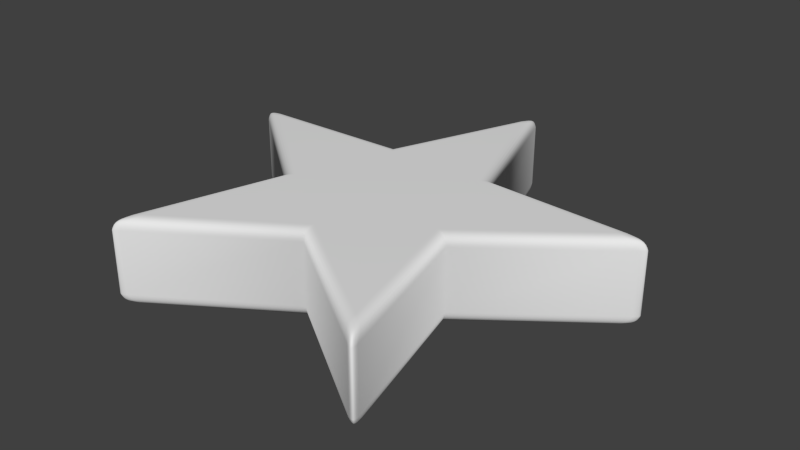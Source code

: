 # Source: Star.blend  (saved by Blender 2.72.0; exported with 4.5.12 LTS)
import bpy
from mathutils import Matrix  # noqa: F401  (used for matrix-valued properties, if any)

bpy.ops.wm.read_factory_settings(use_empty=True)
scene = bpy.context.scene
scene.name = 'Scene'

# ---- collections
col_collection_1 = bpy.data.collections.new('Collection 1'); scene.collection.children.link(col_collection_1)

# ---- world
world_world = bpy.data.worlds.new('World'); scene.world = world_world
world_world.color = (0.05088, 0.05088, 0.05088)
world_world.use_sun_shadow = False
world_world.sun_shadow_jitter_overblur = 0.0
world_world.cycles.sampling_method = 'MANUAL'
world_world.cycles.sample_map_resolution = 256

# ---- meshes
me_circle = bpy.data.meshes.new('Circle')
me_circle.from_pydata([(2.284, 0.6993, -0.4226), (0.6015, 0.7989, -0.4226), (0.04063, 2.388, -0.4226), (-0.5739, 0.8189, -0.4226), (-2.259, 0.7766, -0.4226), (-0.9562, -0.2928, -0.4226), (-1.436, -1.908, -0.4226), (-0.01701, -0.9999, -0.4226), (1.371, -1.956, -0.4226), (0.9457, -0.3252, -0.4226), (2.284, 0.6993, 0.4207), (0.6015, 0.7989, 0.4207), (0.04063, 2.388, 0.4207), (-0.5739, 0.8189, 0.4207), (-2.259, 0.7766, 0.4207), (-0.9562, -0.2928, 0.4207), (-1.436, -1.908, 0.4207), (-0.01701, -0.9999, 0.4207), (1.371, -1.956, 0.4207), (0.9457, -0.3252, 0.4207)], [], [(9, 0, 10, 19), (8, 9, 19, 18), (7, 8, 18, 17), (6, 7, 17, 16), (5, 6, 16, 15), (4, 5, 15, 14), (3, 4, 14, 13), (2, 3, 13, 12), (1, 2, 12, 11), (0, 1, 11, 10), (14, 15, 13), (16, 17, 15), (18, 19, 17), (10, 11, 19), (12, 13, 11), (19, 11, 13), (17, 19, 15), (13, 15, 19), (0, 9, 1), (2, 1, 3), (4, 3, 5), (6, 5, 7), (8, 7, 9), (7, 5, 9), (5, 3, 9), (9, 3, 1)])
me_circle.polygons.foreach_set('use_smooth', [True] * 26)
_uv = me_circle.uv_layers.new(name='UVMap')
_uv.uv.foreach_set('vector', [0.7928, 0.9974, 0.7928, 0.8026, 0.8904, 0.8026, 0.8904, 0.9974, 0.0, 0.6078, 0.1948, 0.6078, 0.1948, 0.7054, 2.759e-08, 0.7054, 0.3897, 0.8029, 0.1948, 0.8029, 0.1948, 0.7054, 0.3897, 0.7054, 0.0, 0.7054, 0.1948, 0.7054, 0.1948, 0.8029, 0.0, 0.8029, 0.1948, 0.6078, 0.3897, 0.6078, 0.3897, 0.7054, 0.1948, 0.7054, 0.7928, 0.8026, 0.7928, 0.6078, 0.8904, 0.6078, 0.8904, 0.8026, 0.6952, 0.8026, 0.6952, 0.6078, 0.7928, 0.6078, 0.7928, 0.8026, 0.5976, 0.8026, 0.5976, 0.6078, 0.6952, 0.6078, 0.6952, 0.8026, 0.5976, 0.6078, 0.5976, 0.8026, 0.5, 0.8026, 0.5, 0.6078, 0.3897, 0.8026, 0.3897, 0.6078, 0.4873, 0.6078, 0.4873, 0.8026, 0.01071, 0.6906, 0.2981, 0.4578, 0.3804, 0.7023, 0.195, 0.1026, 0.5052, 0.3039, 0.2981, 0.4578, 0.8111, 0.09613, 0.7155, 0.4534, 0.5052, 0.3039, 1.008, 0.6802, 0.6384, 0.6996, 0.7155, 0.4534, 0.513, 1.048, 0.3804, 0.7023, 0.6384, 0.6996, 0.7155, 0.4534, 0.6384, 0.6996, 0.3804, 0.7023, 0.5052, 0.3039, 0.7155, 0.4534, 0.2981, 0.4578, 0.3804, 0.7023, 0.2981, 0.4578, 0.7155, 0.4534, 0.009846, 0.6909, 0.2989, 0.4567, 0.3817, 0.7027, 0.5152, 1.05, 0.3817, 0.7027, 0.6413, 0.6999, 1.013, 0.6804, 0.6413, 0.6999, 0.7189, 0.4523, 0.8151, 0.09284, 0.7189, 0.4523, 0.5073, 0.3019, 0.1952, 0.09933, 0.5073, 0.3019, 0.2989, 0.4567, 0.5073, 0.3019, 0.7189, 0.4523, 0.2989, 0.4567, 0.7189, 0.4523, 0.6413, 0.6999, 0.2989, 0.4567, 0.2989, 0.4567, 0.6413, 0.6999, 0.3817, 0.7027])
me_circle.use_remesh_preserve_volume = False
me_circle.use_remesh_preserve_attributes = False
me_circle.use_mirror_vertex_groups = False
me_circle.update()

# ---- objects
ob_star = bpy.data.objects.new('Star', me_circle)

# ---- transforms, parenting, visibility, modifiers, constraints
ob_star.location = (0.0, 0.0, 0.0)
ob_star.lineart.crease_threshold = 0.0
_m = ob_star.modifiers.new('Bevel', 'BEVEL')
_m.width = 0.112
_m.width_pct = 0.112
_m.segments = 8
_m.angle_limit = 1.309
_m.profile = 0.5898
_m.spread = 0.0

# ---- collection membership
col_collection_1.objects.link(ob_star)

# ---- scene / render settings (as saved in the file)
scene.frame_start = 1; scene.frame_end = 250; scene.frame_set(1)
scene.render.engine = 'BLENDER_EEVEE_NEXT'
scene.render.resolution_percentage = 50
scene.render.dither_intensity = 0.0
scene.cycles.use_denoising = False
scene.cycles.samples = 10
scene.cycles.sampling_pattern = 'TABULATED_SOBOL'
scene.cycles.light_sampling_threshold = 0.0
scene.cycles.use_adaptive_sampling = False
scene.cycles.use_light_tree = False
scene.cycles.blur_glossy = 0.0
scene.cycles.volume_bounces = 1
scene.cycles.pixel_filter_type = 'GAUSSIAN'
scene.cycles.sample_clamp_indirect = 0.0
scene.view_settings.view_transform = 'Standard'
bpy.context.view_layer.update()

# ---- added for rendering (the .blend has no active camera and no usable light): camera, sun
cam_auto = bpy.data.cameras.new('AutoCamera')
cam_auto.lens = 50.0
cam_auto.sensor_width = 36.0
cam_auto.clip_end = 1000.0
ob_auto_camera = bpy.data.objects.new('AutoCamera', cam_auto)
scene.collection.objects.link(ob_auto_camera)
ob_auto_camera.location = (5.76345, -6.69104, 4.59999)
ob_auto_camera.rotation_euler = (1.09748, -7.21219e-08, 0.694738)
scene.camera = ob_auto_camera
light_auto_sun = bpy.data.lights.new('AutoSun', 'SUN')
light_auto_sun.energy = 3.0
light_auto_sun.angle = 0.0523599
ob_auto_sun = bpy.data.objects.new('AutoSun', light_auto_sun)
scene.collection.objects.link(ob_auto_sun)
ob_auto_sun.rotation_euler = (0.872665, 0.174533, 0.523599)
bpy.context.view_layer.update()

